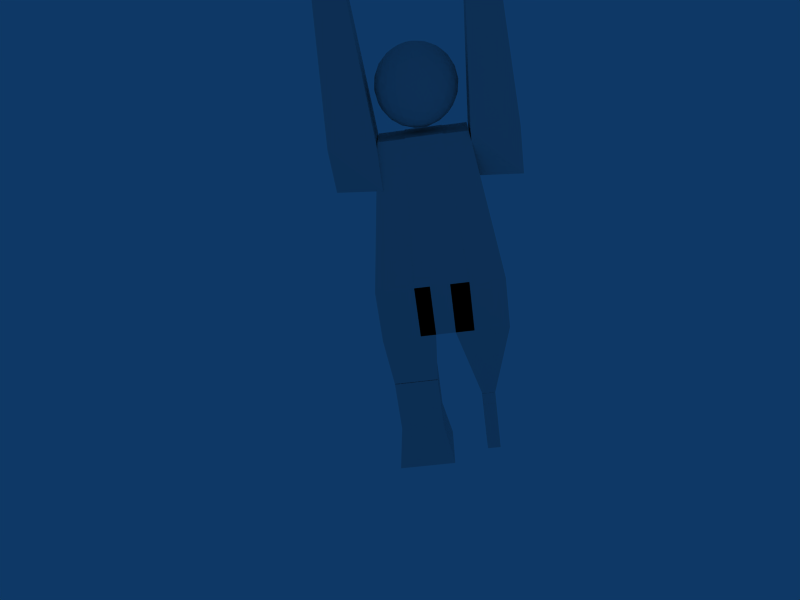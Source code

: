 # Source: Man.blend  (saved by Blender 2.45.0; exported with 4.5.12 LTS)
import bpy
from mathutils import Matrix  # noqa: F401  (used for matrix-valued properties, if any)

bpy.ops.wm.read_factory_settings(use_empty=True)
scene = bpy.context.scene
scene.name = 'Scene'

# ---- collections
col_collection_1 = bpy.data.collections.new('Collection 1'); scene.collection.children.link(col_collection_1)

# ---- materials (node trees are filled in below, after node groups)
mat_material = bpy.data.materials.new('Material')
mat_material.alpha_threshold = 0.0
mat_material.roughness = 0.5
mat_material.line_color = (0.0, 0.0, 0.0, 1.0)

# ---- material node trees

# ---- world
world_world = bpy.data.worlds.new('World'); scene.world = world_world
world_world.color = (0.05656, 0.2208, 0.4)
world_world.use_sun_shadow = False
world_world.sun_shadow_jitter_overblur = 0.0
world_world.cycles.sampling_method = 'MANUAL'
world_world.cycles.sample_map_resolution = 256

# ---- cameras
cam_camera = bpy.data.cameras.new('Camera')
cam_camera.passepartout_alpha = 0.2
cam_camera.clip_end = 100.0
cam_camera.lens = 35.0
cam_camera.ortho_scale = 7.314
cam_camera.show_passepartout = False
cam_camera.show_safe_areas = True
cam_camera.dof.focus_distance = 0.0
cam_camera.dof.aperture_fstop = 128.0

# ---- lights
light_spot = bpy.data.lights.new('Spot', 'POINT')
light_spot.transmission_factor = 0.0
light_spot.cutoff_distance = 30.0
light_spot.energy = 100.0
light_spot.shadow_buffer_clip_start = 1.001
light_spot.shadow_soft_size = 1.0
light_spot.shadow_maximum_resolution = 0.006
light_spot.use_absolute_resolution = True
light_spot.cycles.use_multiple_importance_sampling = False

# ---- meshes
me_cube = bpy.data.meshes.new('Cube')
me_cube.from_pydata([(0.2546, 0.2546, 0.7892), (0.2546, -0.2546, 0.7892), (-0.2546, -0.2546, 0.7892), (-0.2546, 0.2546, 0.7892), (0.2546, 0.2546, 1.298), (0.2546, -0.2546, 1.298), (-0.2546, -0.2546, 1.298), (-0.2546, 0.2546, 1.298), (-0.2546, 0.2546, 1.806), (-0.2546, -0.2546, 1.806), (0.2546, -0.2546, 1.806), (0.2546, 0.2546, 1.806), (-0.2546, 0.2546, 1.297), (-0.2546, -0.2546, 1.297), (0.2546, -0.2546, 1.297), (0.2546, 0.2546, 1.297), (1.0, 1.0, 5.009), (1.0, -1.0, 5.009), (-1.0, -1.0, 5.009), (-1.0, 1.0, 5.009), (1.0, 1.0, 7.009), (1.0, -1.0, 7.009), (-1.0, -1.0, 7.009), (-1.0, 1.0, 7.009), (-1.0, 1.0, 5.016), (-1.0, -1.0, 5.016), (1.0, -1.0, 5.016), (1.0, 1.0, 5.016), (-0.2546, 0.2546, 1.812), (-0.2546, -0.2546, 1.812), (0.2546, -0.2546, 1.812), (0.2546, 0.2546, 1.812), (-1.911, 0.8311, 3.014), (-1.911, -0.8311, 3.014), (-3.573, -0.8311, 3.014), (-3.573, 0.8311, 3.014), (-1.742, 1.0, 5.016), (-1.742, -1.0, 5.016), (-3.742, -1.0, 5.016), (-3.742, 1.0, 5.016), (-3.742, 1.0, 7.009), (-3.742, -1.0, 7.009), (-1.742, -1.0, 7.009), (-1.742, 1.0, 7.009), (-3.742, 1.0, 5.009), (-3.742, -1.0, 5.009), (-1.742, -1.0, 5.009), (-1.742, 1.0, 5.009), (-1.915, 0.8269, 0.8785), (-1.915, -0.8269, 0.8785), (-3.569, -0.8269, 0.8785), (-3.569, 0.8269, 0.8785), (-1.911, 0.8311, 2.995), (-1.911, -0.8311, 2.995), (-3.573, -0.8311, 2.995), (-3.573, 0.8311, 2.995), (-3.569, 0.8269, 0.8842), (-3.569, -0.8269, 0.8842), (-1.915, -0.8269, 0.8842), (-1.915, 0.8269, 0.8842), (-3.84, 1.097, -0.7696), (-3.84, -1.097, -0.7696), (-1.645, -1.097, -0.7696), (-1.645, 1.097, -0.7696), (-0.3113, 1.0, 7.041), (-0.3113, 1.0, 5.041), (-2.311, 1.0, 5.041), (-2.311, 1.0, 7.041), (-0.3113, -1.0, 7.041), (-0.3113, -1.0, 5.041), (-2.311, -1.0, 5.041), (-2.311, -1.0, 7.041), (-1.946, -0.6503, 12.39), (-0.6383, -0.6503, 12.39), (-1.946, 0.6576, 12.39), (-0.6383, 0.6576, 12.39), (-1.574, 0.6576, 12.37), (-1.574, -0.6503, 12.37), (-2.882, -0.6503, 12.37), (-2.882, 0.6576, 12.37), (-1.089, 0.6576, 12.37), (-1.089, -0.6503, 12.37), (0.2193, -0.6503, 12.37), (0.2193, 0.6576, 12.37), (-1.354, -1.27, 13.96), (-2.387, -0.4818, 14.71), (-0.9602, -0.4818, 15.17), (-0.0785, -0.4818, 13.96), (-0.9602, -0.4818, 12.74), (-2.387, -0.4818, 13.21), (-1.749, 0.7942, 15.17), (-0.3222, 0.7942, 14.71), (-0.3222, 0.7942, 13.21), (-1.749, 0.7942, 12.74), (-2.63, 0.7942, 13.96), (-1.354, 1.583, 13.96), (-1.961, -1.057, 14.4), (-1.123, -1.057, 14.67), (-1.729, -0.5938, 15.11), (-1.961, -1.057, 13.52), (-2.568, -0.5938, 13.96), (-0.6045, -1.057, 13.96), (-0.3727, -0.5938, 14.67), (-1.123, -1.057, 13.24), (-0.3727, -0.5938, 13.24), (-1.729, -0.5938, 12.8), (-2.711, 0.1562, 13.52), (-2.711, 0.1562, 14.4), (-2.193, 0.1562, 15.11), (-1.354, 0.1562, 15.38), (-0.5159, 0.1562, 15.11), (0.002295, 0.1562, 14.4), (0.002295, 0.1562, 13.52), (-0.5159, 0.1562, 12.8), (-1.354, 0.1562, 12.53), (-2.193, 0.1562, 12.8), (-2.336, 0.9062, 14.67), (-0.9794, 0.9062, 15.11), (-0.1409, 0.9062, 13.96), (-0.9794, 0.9062, 12.8), (-2.336, 0.9062, 13.24), (-2.104, 1.37, 13.96), (-1.586, 1.37, 14.67), (-0.7477, 1.37, 14.4), (-0.7477, 1.37, 13.52), (-1.586, 1.37, 13.24), (-1.67, -1.216, 14.19), (-2.206, -0.8062, 14.58), (-1.234, -1.216, 14.33), (-1.029, -0.8062, 14.96), (-1.344, -0.5652, 15.19), (-2.086, -0.5652, 14.95), (-1.67, -1.216, 13.73), (-2.206, -0.8062, 13.34), (-2.522, -0.5652, 13.57), (-2.522, -0.5652, 14.35), (-0.3014, -0.8061, 13.96), (-0.9646, -1.216, 13.96), (-0.1809, -0.5652, 14.33), (-0.6392, -0.5652, 14.96), (-1.029, -0.8062, 12.96), (-1.234, -1.216, 13.59), (-0.1809, -0.5652, 13.59), (-0.6392, -0.5652, 12.96), (-1.344, -0.5652, 12.73), (-2.086, -0.5652, 12.97), (-2.723, 0.4878, 13.73), (-2.596, -0.1754, 13.34), (-2.723, 0.4878, 14.19), (-2.596, -0.1754, 14.58), (-1.995, 0.4878, 15.19), (-2.327, -0.1754, 14.95), (-1.559, 0.4878, 15.33), (-1.149, -0.1754, 15.33), (-0.382, 0.4878, 14.95), (-0.7137, -0.1754, 15.19), (0.01398, -0.1754, 14.19), (-0.1127, 0.4878, 14.58), (0.01398, -0.1754, 13.73), (-0.1127, 0.4878, 13.34), (-0.7137, -0.1754, 12.73), (-0.382, 0.4878, 12.97), (-1.559, 0.4878, 12.58), (-1.149, -0.1754, 12.58), (-1.995, 0.4878, 12.73), (-2.327, -0.1754, 12.97), (-2.07, 0.8777, 14.96), (-2.528, 0.8777, 14.33), (-1.364, 0.8777, 15.19), (-0.623, 0.8777, 14.95), (-0.1871, 0.8777, 13.57), (-0.1871, 0.8777, 14.35), (-1.364, 0.8777, 12.73), (-0.623, 0.8777, 12.97), (-2.07, 0.8777, 12.96), (-2.528, 0.8777, 13.59), (-1.744, 1.528, 13.96), (-2.407, 1.119, 13.96), (-1.475, 1.528, 14.33), (-1.68, 1.119, 14.96), (-1.039, 1.528, 14.19), (-0.5025, 1.119, 14.58), (-1.039, 1.528, 13.73), (-0.5025, 1.119, 13.34), (-1.68, 1.119, 12.96), (-1.475, 1.528, 13.59), (-1.871, -0.8761, 14.8), (-1.552, -1.12, 14.56), (-1.43, -0.8761, 14.94), (-2.311, -0.876, 14.19), (-1.992, -1.12, 13.96), (-2.311, -0.876, 13.73), (-0.7165, -0.8761, 14.71), (-0.8383, -1.12, 14.33), (-0.444, -0.876, 14.33), (-0.444, -0.876, 13.58), (-0.8383, -1.12, 13.58), (-0.7165, -0.8761, 13.21), (-1.43, -0.8761, 12.98), (-1.552, -1.12, 13.35), (-1.871, -0.8761, 13.12), (-2.706, -0.2381, 14.19), (-2.706, -0.2381, 13.73), (-2.781, 0.1562, 13.96), (-1.552, -0.2381, 15.31), (-1.992, -0.2381, 15.17), (-1.795, 0.1562, 15.31), (-0.125, -0.2381, 14.56), (-0.3975, -0.2381, 14.94), (-0.2003, 0.1562, 14.8), (-0.3975, -0.2381, 12.98), (-0.125, -0.2381, 13.35), (-0.2003, 0.1562, 13.12), (-1.992, -0.2381, 12.74), (-1.552, -0.2381, 12.6), (-1.795, 0.1562, 12.6), (-2.584, 0.5505, 14.56), (-2.509, 0.1562, 14.8), (-2.311, 0.5505, 14.94), (-1.157, 0.5505, 15.31), (-0.9136, 0.1562, 15.31), (-0.7165, 0.5505, 15.17), (-0.003191, 0.5505, 14.19), (0.07211, 0.1562, 13.96), (-0.003191, 0.5505, 13.73), (-0.7165, 0.5505, 12.74), (-0.9136, 0.1562, 12.6), (-1.157, 0.5505, 12.6), (-2.311, 0.5505, 12.98), (-2.509, 0.1562, 13.12), (-2.584, 0.5505, 13.35), (-1.992, 1.188, 14.71), (-2.265, 1.188, 14.33), (-1.871, 1.432, 14.33), (-0.8383, 1.188, 14.8), (-1.279, 1.188, 14.94), (-1.157, 1.432, 14.56), (-0.3975, 1.188, 13.73), (-0.3975, 1.188, 14.19), (-0.7165, 1.432, 13.96), (-1.279, 1.188, 12.98), (-0.8383, 1.188, 13.12), (-1.157, 1.432, 13.35), (-2.265, 1.188, 13.58), (-1.992, 1.188, 13.21), (-1.871, 1.432, 13.58), (-2.915, 0.869, 10.7), (-2.915, -0.7902, 10.7), (-4.574, -0.2883, 10.7), (-4.574, 0.3671, 10.7), (-2.915, 0.869, 12.36), (-2.915, -0.7902, 12.36), (-4.574, -0.7902, 12.36), (-4.574, 0.869, 12.36), (-4.258, 0.5531, 17.47), (-4.258, -0.4743, 17.47), (-3.231, -0.4743, 17.47), (-3.231, 0.5531, 17.47), (1.615, 0.5531, 17.47), (1.615, -0.4743, 17.47), (0.588, -0.4743, 17.47), (0.588, 0.5531, 17.47), (0.2721, 0.869, 12.36), (0.2721, -0.7902, 12.36), (1.931, -0.7902, 12.36), (1.931, 0.869, 12.36), (0.2721, 0.3671, 10.7), (0.2721, -0.2883, 10.7), (1.931, -0.7902, 10.7), (1.931, 0.869, 10.7), (1.964, 0.6576, 12.37), (1.964, -0.6503, 12.37), (-0.2546, 0.2546, -0.833), (-0.2546, -0.2546, -0.833), (0.2546, -0.2546, -0.833), (0.2546, 0.2546, -0.833)], [(270, 271)], [(4, 7, 6, 5), (0, 4, 5, 1), (1, 5, 6, 2), (2, 6, 7, 3), (4, 0, 3, 7), (13, 14, 15, 12), (9, 8, 11, 10), (10, 11, 15, 14), (9, 10, 14, 13), (8, 9, 13, 12), (12, 15, 11, 8), (29, 28, 31, 30), (25, 26, 27, 24), (26, 30, 31, 27), (25, 29, 30, 26), (24, 28, 29, 25), (28, 24, 27, 31), (16, 17, 18, 19), (16, 20, 21, 17), (17, 21, 22, 18), (18, 22, 23, 19), (20, 16, 19, 23), (61, 60, 63, 62), (57, 58, 59, 56), (58, 62, 63, 59), (57, 61, 62, 58), (56, 60, 61, 57), (60, 56, 59, 63), (48, 49, 50, 51), (52, 55, 54, 53), (48, 52, 53, 49), (49, 53, 54, 50), (50, 54, 55, 51), (52, 48, 51, 55), (32, 33, 34, 35), (36, 39, 38, 37), (32, 36, 37, 33), (33, 37, 38, 34), (34, 38, 39, 35), (36, 32, 35, 39), (45, 46, 47, 44), (42, 43, 47, 46), (41, 45, 46, 42), (40, 44, 45, 41), (44, 40, 43, 47), (66, 67, 64, 65), (68, 71, 70, 69), (64, 68, 69, 65), (65, 69, 70, 66), (66, 70, 71, 67), (67, 71, 72, 74), (68, 64, 75, 73), (71, 68, 73, 72), (64, 67, 74, 75), (42, 77, 78, 41), (43, 42, 77, 76), (40, 79, 76, 43), (41, 78, 79, 40), (21, 20, 83, 82), (22, 21, 82, 81), (23, 22, 81, 80), (20, 23, 80, 83), (83, 80, 81, 82), (78, 77, 76, 79), (74, 72, 73, 75), (186, 131, 98), (131, 186, 127), (96, 127, 186), (127, 85, 131), (186, 187, 96), (187, 186, 188), (98, 188, 186), (188, 97, 187), (129, 130, 86), (130, 129, 188), (97, 188, 129), (188, 98, 130), (128, 187, 97), (187, 128, 126), (84, 126, 128), (126, 96, 187), (189, 100, 135), (135, 127, 189), (96, 189, 127), (127, 135, 85), (189, 96, 190), (190, 191, 189), (100, 189, 191), (191, 190, 99), (133, 89, 134), (134, 191, 133), (99, 133, 191), (191, 134, 100), (132, 99, 190), (190, 126, 132), (84, 132, 126), (126, 190, 96), (192, 139, 102), (139, 192, 129), (97, 129, 192), (129, 86, 139), (192, 193, 97), (193, 192, 194), (102, 194, 192), (194, 101, 193), (136, 138, 87), (138, 136, 194), (101, 194, 136), (194, 102, 138), (137, 193, 101), (193, 137, 128), (84, 128, 137), (128, 97, 193), (195, 142, 104), (142, 195, 136), (101, 136, 195), (136, 87, 142), (195, 196, 101), (196, 195, 197), (104, 197, 195), (197, 103, 196), (140, 143, 88), (143, 140, 197), (103, 197, 140), (197, 104, 143), (141, 196, 103), (196, 141, 137), (84, 137, 141), (137, 101, 196), (198, 144, 105), (144, 198, 140), (103, 140, 198), (140, 88, 144), (198, 199, 103), (199, 198, 200), (105, 200, 198), (200, 99, 199), (133, 145, 89), (145, 133, 200), (99, 200, 133), (200, 105, 145), (132, 199, 99), (199, 132, 141), (84, 141, 132), (141, 103, 199), (201, 107, 149), (149, 135, 201), (100, 201, 135), (135, 149, 85), (201, 100, 202), (202, 203, 201), (107, 201, 203), (203, 202, 106), (146, 94, 148), (148, 203, 146), (106, 146, 203), (203, 148, 107), (147, 106, 202), (202, 134, 147), (89, 147, 134), (134, 202, 100), (204, 109, 153), (153, 130, 204), (98, 204, 130), (130, 153, 86), (204, 98, 205), (205, 206, 204), (109, 204, 206), (206, 205, 108), (150, 90, 152), (152, 206, 150), (108, 150, 206), (206, 152, 109), (151, 108, 205), (205, 131, 151), (85, 151, 131), (131, 205, 98), (207, 111, 156), (156, 138, 207), (102, 207, 138), (138, 156, 87), (207, 102, 208), (208, 209, 207), (111, 207, 209), (209, 208, 110), (154, 91, 157), (157, 209, 154), (110, 154, 209), (209, 157, 111), (155, 110, 208), (208, 139, 155), (86, 155, 139), (139, 208, 102), (210, 113, 160), (160, 143, 210), (104, 210, 143), (143, 160, 88), (210, 104, 211), (211, 212, 210), (113, 210, 212), (212, 211, 112), (159, 92, 161), (161, 212, 159), (112, 159, 212), (212, 161, 113), (158, 112, 211), (211, 142, 158), (87, 158, 142), (142, 211, 104), (213, 115, 165), (165, 145, 213), (105, 213, 145), (145, 165, 89), (213, 105, 214), (214, 215, 213), (115, 213, 215), (215, 214, 114), (162, 93, 164), (164, 215, 162), (114, 162, 215), (215, 164, 115), (163, 114, 214), (214, 144, 163), (88, 163, 144), (144, 214, 105), (216, 167, 116), (167, 216, 148), (107, 148, 216), (148, 94, 167), (216, 217, 107), (217, 216, 218), (116, 218, 216), (218, 108, 217), (150, 166, 90), (166, 150, 218), (108, 218, 150), (218, 116, 166), (151, 217, 108), (217, 151, 149), (85, 149, 151), (149, 107, 217), (219, 168, 117), (168, 219, 152), (109, 152, 219), (152, 90, 168), (219, 220, 109), (220, 219, 221), (117, 221, 219), (221, 110, 220), (154, 169, 91), (169, 154, 221), (110, 221, 154), (221, 117, 169), (155, 220, 110), (220, 155, 153), (86, 153, 155), (153, 109, 220), (222, 171, 118), (171, 222, 157), (111, 157, 222), (157, 91, 171), (222, 223, 111), (223, 222, 224), (118, 224, 222), (224, 112, 223), (159, 170, 92), (170, 159, 224), (112, 224, 159), (224, 118, 170), (158, 223, 112), (223, 158, 156), (87, 156, 158), (156, 111, 223), (225, 173, 119), (173, 225, 161), (113, 161, 225), (161, 92, 173), (225, 226, 113), (226, 225, 227), (119, 227, 225), (227, 114, 226), (162, 172, 93), (172, 162, 227), (114, 227, 162), (227, 119, 172), (163, 226, 114), (226, 163, 160), (88, 160, 163), (160, 113, 226), (228, 174, 120), (174, 228, 164), (115, 164, 228), (164, 93, 174), (228, 229, 115), (229, 228, 230), (120, 230, 228), (230, 106, 229), (146, 175, 94), (175, 146, 230), (106, 230, 146), (230, 120, 175), (147, 229, 106), (229, 147, 165), (89, 165, 147), (165, 115, 229), (231, 122, 179), (179, 166, 231), (116, 231, 166), (166, 179, 90), (231, 116, 232), (232, 233, 231), (122, 231, 233), (233, 232, 121), (176, 95, 178), (178, 233, 176), (121, 176, 233), (233, 178, 122), (177, 121, 232), (232, 167, 177), (94, 177, 167), (167, 232, 116), (234, 123, 181), (181, 169, 234), (117, 234, 169), (169, 181, 91), (234, 117, 235), (235, 236, 234), (123, 234, 236), (236, 235, 122), (178, 95, 180), (180, 236, 178), (122, 178, 236), (236, 180, 123), (179, 122, 235), (235, 168, 179), (90, 179, 168), (168, 235, 117), (237, 124, 183), (183, 170, 237), (118, 237, 170), (170, 183, 92), (237, 118, 238), (238, 239, 237), (124, 237, 239), (239, 238, 123), (180, 95, 182), (182, 239, 180), (123, 180, 239), (239, 182, 124), (181, 123, 238), (238, 171, 181), (91, 181, 171), (171, 238, 118), (240, 125, 184), (184, 172, 240), (119, 240, 172), (172, 184, 93), (240, 119, 241), (241, 242, 240), (125, 240, 242), (242, 241, 124), (182, 95, 185), (185, 242, 182), (124, 182, 242), (242, 185, 125), (183, 124, 241), (241, 173, 183), (92, 183, 173), (173, 241, 119), (243, 121, 177), (177, 175, 243), (120, 243, 175), (175, 177, 94), (243, 120, 244), (244, 245, 243), (121, 243, 245), (245, 244, 125), (185, 95, 176), (176, 245, 185), (125, 185, 245), (245, 176, 121), (184, 125, 244), (244, 174, 184), (93, 184, 174), (174, 244, 120), (248, 249, 246, 247), (246, 250, 251, 247), (247, 251, 252, 248), (248, 252, 253, 249), (249, 253, 250, 246), (250, 253, 254, 257), (253, 252, 255, 254), (252, 251, 256, 255), (251, 250, 257, 256), (257, 254, 255, 256), (258, 261, 260, 259), (264, 265, 258, 259), (263, 264, 259, 260), (262, 263, 260, 261), (265, 262, 261, 258), (266, 262, 265, 269), (267, 263, 262, 266), (268, 264, 263, 267), (269, 265, 264, 268), (267, 266, 269, 268), (2, 3, 272, 273), (1, 2, 273, 274), (3, 0, 275, 272), (0, 1, 274, 275), (275, 274, 273, 272)])
_uv = me_cube.uv_layers.new(name='UVTex')
_uv.uv.foreach_set('vector', [0.7064, 0.6709, 0.7063, 0.6951, 0.6826, 0.695, 0.6827, 0.6709, 0.9231, 0.07547, 0.9232, 0.05131, 0.9468, 0.05139, 0.9468, 0.07555, 0.9919, 0.8243, 0.992, 0.8484, 0.9683, 0.8485, 0.9682, 0.8243, 0.9683, 0.6703, 0.9684, 0.6461, 0.9921, 0.6462, 0.992, 0.6703, 0.9708, 0.05138, 0.9707, 0.07554, 0.9471, 0.07547, 0.9471, 0.05131, 0.6589, 0.3457, 0.659, 0.3215, 0.6826, 0.3216, 0.6826, 0.3458, 0.7064, 0.6709, 0.7301, 0.6709, 0.7302, 0.695, 0.7065, 0.6951, 0.9012, 0.09527, 0.9012, 0.1194, 0.8775, 0.1194, 0.8776, 0.0952, 0.729, 0.761, 0.7289, 0.7851, 0.7052, 0.785, 0.7053, 0.7609, 0.7302, 0.3216, 0.7301, 0.3458, 0.7064, 0.3457, 0.7065, 0.3215, 0.6681, 0.7851, 0.668, 0.761, 0.6917, 0.7609, 0.6917, 0.785, 0.6589, 0.695, 0.6826, 0.6951, 0.6826, 0.6709, 0.659, 0.6709, 0.9226, 0.0, 0.8296, 0.0002911, 0.8298, 0.0952, 0.9229, 0.0949, 0.09526, 0.6731, 0.1295, 0.826, 0.1532, 0.8261, 0.1883, 0.6734, 0.7366, 0.0, 0.7711, 0.1524, 0.7948, 0.1525, 0.8296, 0.0002818, 0.002249, 0.6731, 0.03646, 0.8257, 0.06014, 0.8258, 0.09526, 0.6734, 0.7711, 0.1691, 0.7366, 0.3215, 0.8296, 0.3213, 0.7948, 0.169, 0.09555, 0.9213, 0.09526, 0.8264, 0.1883, 0.8261, 0.1886, 0.921, 0.379, 0.3497, 0.3793, 0.2548, 0.4723, 0.2551, 0.472, 0.35, 0.2836, 0.0, 0.2848, 0.09489, 0.1918, 0.09605, 0.1906, 0.001155, 0.6586, 0.0, 0.6589, 0.09488, 0.5659, 0.09517, 0.5656, 0.0002918, 0.379, 0.2557, 0.3779, 0.3506, 0.2849, 0.3494, 0.286, 0.2545, 0.6677, 0.8031, 0.668, 0.699, 0.5659, 0.6986, 0.5656, 0.8028, 0.9229, 0.1692, 0.9231, 0.2477, 1.0, 0.2475, 0.9998, 0.169, 0.9678, 0.7599, 0.8911, 0.7473, 0.8914, 0.8515, 0.968, 0.8384, 0.5654, 0.7115, 0.4885, 0.6988, 0.4888, 0.8029, 0.5656, 0.79, 0.9679, 0.6558, 0.8911, 0.6432, 0.8914, 0.7473, 0.9681, 0.7342, 0.6587, 0.9072, 0.7356, 0.8945, 0.7358, 0.816, 0.6591, 0.8031, 0.0955, 1.0, 0.09526, 0.9215, 0.1722, 0.9213, 0.1724, 0.9998, 0.488, 0.9039, 0.5653, 0.9042, 0.5651, 0.983, 0.4878, 0.9828, 0.8911, 0.9519, 0.8912, 0.8515, 0.9685, 0.8517, 0.968, 0.9521, 0.9683, 0.3215, 0.9688, 0.422, 0.8915, 0.4222, 0.8913, 0.3218, 0.8913, 0.5423, 0.8915, 0.4418, 0.9688, 0.4421, 0.9683, 0.5425, 0.9688, 0.5427, 0.9683, 0.6432, 0.8913, 0.6429, 0.8915, 0.5425, 0.395, 0.983, 0.3948, 0.9041, 0.4721, 0.9039, 0.4723, 0.9828, 0.9229, 0.1528, 0.9226, 0.2477, 0.8296, 0.2474, 0.8298, 0.1525, 0.6506, 0.8985, 0.6587, 0.9933, 0.5657, 0.9936, 0.5733, 0.8987, 0.2937, 0.9914, 0.286, 0.8965, 0.379, 0.8968, 0.371, 0.9917, 0.2776, 0.9033, 0.2857, 0.998, 0.1927, 0.9983, 0.2003, 0.9035, 0.4723, 0.9039, 0.48, 0.809, 0.5573, 0.8087, 0.5653, 0.9036, 0.09497, 0.921, 0.001963, 0.9207, 0.002249, 0.8258, 0.09526, 0.8261, 0.5656, 0.09488, 0.4726, 0.09517, 0.4723, 0.0002918, 0.5653, 0.0, 0.09526, 0.09487, 0.09298, 0.0, 0.0, 0.002338, 0.002283, 0.09721, 0.1908, 0.6043, 0.1905, 0.6992, 0.2835, 0.6995, 0.2838, 0.6046, 0.1882, 0.3516, 0.1905, 0.2567, 0.09754, 0.2543, 0.09526, 0.3492, 0.3787, 0.3506, 0.379, 0.4455, 0.286, 0.4458, 0.2857, 0.3509, 0.4726, 0.6035, 0.5656, 0.6039, 0.5653, 0.6988, 0.4723, 0.6985, 0.3793, 0.604, 0.4723, 0.6043, 0.472, 0.6992, 0.379, 0.6989, 0.4723, 0.9036, 0.3793, 0.9039, 0.379, 0.809, 0.472, 0.8087, 0.5656, 0.3496, 0.6586, 0.3493, 0.6589, 0.4442, 0.5659, 0.4445, 0.5659, 0.4445, 0.6589, 0.4442, 0.6434, 0.6984, 0.5826, 0.6986, 0.4723, 0.6043, 0.3793, 0.604, 0.396, 0.35, 0.4568, 0.3502, 0.5656, 0.6039, 0.4726, 0.6035, 0.4887, 0.3496, 0.5496, 0.3498, 0.286, 0.4458, 0.379, 0.4455, 0.363, 0.6995, 0.3021, 0.6997, 0.002283, 0.09721, 0.0003922, 0.3516, 0.0612, 0.35, 0.09526, 0.09487, 0.4726, 0.09517, 0.5656, 0.09488, 0.5501, 0.3494, 0.4893, 0.3496, 0.1905, 0.2567, 0.1565, 0.00153, 0.09566, 0.0, 0.09754, 0.2543, 0.2838, 0.6046, 0.2683, 0.3508, 0.2075, 0.3506, 0.1908, 0.6043, 0.4723, 0.2551, 0.3793, 0.2548, 0.396, 0.0, 0.4568, 0.0001902, 0.1918, 0.09605, 0.2848, 0.09489, 0.2513, 0.3498, 0.1905, 0.3506, 0.5659, 0.09517, 0.6589, 0.09488, 0.6434, 0.3491, 0.5826, 0.3493, 0.379, 0.2557, 0.286, 0.2545, 0.2848, 0.0, 0.3456, 0.0007554, 0.8906, 0.2479, 0.8904, 0.31, 0.8296, 0.3098, 0.8297, 0.2477, 0.8906, 0.2479, 0.8908, 0.31, 0.9516, 0.3098, 0.9514, 0.2477, 0.6682, 0.7609, 0.668, 0.6988, 0.7288, 0.6986, 0.729, 0.7607, 0.379, 0.7296, 0.3934, 0.7193, 0.3922, 0.7363, 0.3782, 0.8118, 0.3713, 0.8219, 0.361, 0.806, 0.3529, 0.8175, 0.361, 0.806, 0.3713, 0.8219, 0.2825, 0.8193, 0.2675, 0.8129, 0.2714, 0.8017, 0.3713, 0.8219, 0.3607, 0.8369, 0.3529, 0.8175, 0.3607, 0.8369, 0.3713, 0.8219, 0.3781, 0.8427, 0.3922, 0.7363, 0.3791, 0.7505, 0.379, 0.7296, 0.3781, 0.8427, 0.3657, 0.8573, 0.3607, 0.8369, 0.3824, 0.7695, 0.3935, 0.7545, 0.3975, 0.7727, 0.3935, 0.7545, 0.3824, 0.7695, 0.3791, 0.7505, 0.3657, 0.8573, 0.3781, 0.8427, 0.379, 0.8618, 0.3791, 0.7505, 0.3922, 0.7363, 0.3935, 0.7545, 0.3498, 0.8519, 0.3607, 0.8369, 0.3657, 0.8573, 0.3607, 0.8369, 0.3498, 0.8519, 0.3432, 0.8313, 0.3326, 0.8463, 0.3432, 0.8313, 0.3498, 0.8519, 0.3432, 0.8313, 0.3529, 0.8175, 0.3607, 0.8369, 0.2857, 0.8376, 0.2726, 0.8484, 0.2713, 0.8299, 0.2713, 0.8299, 0.2825, 0.8193, 0.2857, 0.8376, 0.3529, 0.8175, 0.343, 0.801, 0.361, 0.806, 0.2825, 0.8193, 0.2713, 0.8299, 0.2675, 0.8129, 0.343, 0.801, 0.3529, 0.8175, 0.3324, 0.8161, 0.3324, 0.8161, 0.3215, 0.8011, 0.343, 0.801, 0.2726, 0.8484, 0.2857, 0.8376, 0.2856, 0.8596, 0.3215, 0.8011, 0.3324, 0.8161, 0.3119, 0.8176, 0.2823, 0.878, 0.2672, 0.8841, 0.2712, 0.8669, 0.2712, 0.8669, 0.2856, 0.8596, 0.2823, 0.878, 0.3119, 0.8176, 0.3035, 0.8062, 0.3215, 0.8011, 0.2856, 0.8596, 0.2712, 0.8669, 0.2726, 0.8484, 0.3218, 0.8314, 0.3119, 0.8176, 0.3324, 0.8161, 0.3324, 0.8161, 0.3432, 0.8313, 0.3218, 0.8314, 0.3326, 0.8463, 0.3218, 0.8314, 0.3432, 0.8313, 0.3432, 0.8313, 0.3324, 0.8161, 0.3529, 0.8175, 0.3674, 0.8766, 0.379, 0.8804, 0.3656, 0.8931, 0.3936, 0.788, 0.3792, 0.7844, 0.3824, 0.7695, 0.3657, 0.8573, 0.379, 0.8618, 0.3674, 0.8766, 0.3824, 0.7695, 0.3975, 0.7727, 0.3936, 0.788, 0.3674, 0.8766, 0.35, 0.8708, 0.3657, 0.8573, 0.35, 0.8708, 0.3674, 0.8766, 0.35, 0.8896, 0.3656, 0.8931, 0.35, 0.8896, 0.3674, 0.8766, 0.35, 0.8896, 0.3326, 0.882, 0.35, 0.8708, 0.1929, 0.7464, 0.2042, 0.7287, 0.208, 0.7462, 0.2042, 0.7287, 0.1929, 0.7464, 0.1897, 0.7288, 0.3326, 0.882, 0.35, 0.8896, 0.3325, 0.8965, 0.1897, 0.7288, 0.2029, 0.7127, 0.2042, 0.7287, 0.3326, 0.8648, 0.35, 0.8708, 0.3326, 0.882, 0.35, 0.8708, 0.3326, 0.8648, 0.3498, 0.8519, 0.3326, 0.8463, 0.3498, 0.8519, 0.3326, 0.8648, 0.3498, 0.8519, 0.3657, 0.8573, 0.35, 0.8708, 0.1896, 0.7643, 0.2041, 0.7639, 0.2027, 0.7803, 0.2041, 0.7639, 0.1896, 0.7643, 0.1929, 0.7464, 0.3326, 0.882, 0.3325, 0.8965, 0.3151, 0.8897, 0.1929, 0.7464, 0.208, 0.7462, 0.2041, 0.7639, 0.3151, 0.8897, 0.3151, 0.8709, 0.3326, 0.882, 0.3151, 0.8709, 0.3151, 0.8897, 0.2976, 0.8768, 0.2993, 0.8933, 0.2976, 0.8768, 0.3151, 0.8897, 0.2976, 0.8768, 0.2993, 0.8575, 0.3151, 0.8709, 0.3149, 0.7948, 0.2976, 0.782, 0.3128, 0.7792, 0.2976, 0.782, 0.3149, 0.7948, 0.3002, 0.797, 0.2993, 0.8575, 0.2976, 0.8768, 0.2859, 0.8621, 0.2976, 0.8768, 0.2993, 0.8933, 0.2858, 0.8807, 0.3153, 0.8521, 0.3151, 0.8709, 0.2993, 0.8575, 0.3151, 0.8709, 0.3153, 0.8521, 0.3326, 0.8648, 0.3326, 0.8463, 0.3326, 0.8648, 0.3153, 0.8521, 0.3326, 0.8648, 0.3326, 0.882, 0.3151, 0.8709, 0.3332, 0.7995, 0.3303, 0.7845, 0.3481, 0.7872, 0.3303, 0.7845, 0.3332, 0.7995, 0.3149, 0.7948, 0.2993, 0.8575, 0.2859, 0.8621, 0.2867, 0.843, 0.3149, 0.7948, 0.3128, 0.7792, 0.3303, 0.7845, 0.2867, 0.843, 0.3043, 0.8371, 0.2993, 0.8575, 0.3043, 0.8371, 0.2867, 0.843, 0.2933, 0.8221, 0.3481, 0.7872, 0.3537, 0.801, 0.3332, 0.7995, 0.2933, 0.8221, 0.3119, 0.8176, 0.3043, 0.8371, 0.2823, 0.878, 0.2711, 0.8957, 0.2672, 0.8841, 0.2862, 0.8121, 0.3035, 0.8062, 0.2933, 0.8221, 0.3119, 0.8176, 0.2933, 0.8221, 0.3035, 0.8062, 0.3537, 0.801, 0.3481, 0.7872, 0.3647, 0.7871, 0.3218, 0.8314, 0.3043, 0.8371, 0.3119, 0.8176, 0.3043, 0.8371, 0.3218, 0.8314, 0.3153, 0.8521, 0.3326, 0.8463, 0.3153, 0.8521, 0.3218, 0.8314, 0.3153, 0.8521, 0.2993, 0.8575, 0.3043, 0.8371, 0.256, 0.8372, 0.2377, 0.8273, 0.2532, 0.8189, 0.2532, 0.8189, 0.2713, 0.8299, 0.256, 0.8372, 0.2726, 0.8484, 0.256, 0.8372, 0.2713, 0.8299, 0.2713, 0.8299, 0.2532, 0.8189, 0.2675, 0.8129, 0.256, 0.8372, 0.2726, 0.8484, 0.256, 0.8592, 0.256, 0.8592, 0.2377, 0.8481, 0.256, 0.8372, 0.2377, 0.8273, 0.256, 0.8372, 0.2377, 0.8481, 0.2377, 0.8481, 0.256, 0.8592, 0.2376, 0.8691, 0.2222, 0.859, 0.208, 0.8481, 0.2223, 0.8372, 0.2223, 0.8372, 0.2377, 0.8481, 0.2222, 0.859, 0.2376, 0.8691, 0.2222, 0.859, 0.2377, 0.8481, 0.2377, 0.8481, 0.2223, 0.8372, 0.2377, 0.8273, 0.253, 0.8777, 0.2376, 0.8691, 0.256, 0.8592, 0.256, 0.8592, 0.2712, 0.8669, 0.253, 0.8777, 0.2672, 0.8841, 0.253, 0.8777, 0.2712, 0.8669, 0.2712, 0.8669, 0.256, 0.8592, 0.2726, 0.8484, 0.4087, 0.7446, 0.4271, 0.7539, 0.4117, 0.7637, 0.4117, 0.7637, 0.3935, 0.7545, 0.4087, 0.7446, 0.3922, 0.7363, 0.4087, 0.7446, 0.3935, 0.7545, 0.3935, 0.7545, 0.4117, 0.7637, 0.3975, 0.7727, 0.4087, 0.7446, 0.3922, 0.7363, 0.4087, 0.7237, 0.4087, 0.7237, 0.427, 0.733, 0.4087, 0.7446, 0.4271, 0.7539, 0.4087, 0.7446, 0.427, 0.733, 0.427, 0.733, 0.4087, 0.7237, 0.427, 0.7142, 0.4424, 0.7235, 0.4567, 0.7351, 0.4425, 0.7442, 0.4425, 0.7442, 0.427, 0.733, 0.4424, 0.7235, 0.427, 0.7142, 0.4424, 0.7235, 0.427, 0.733, 0.427, 0.733, 0.4425, 0.7442, 0.4271, 0.7539, 0.4115, 0.7079, 0.427, 0.7142, 0.4087, 0.7237, 0.4087, 0.7237, 0.3934, 0.7193, 0.4115, 0.7079, 0.3973, 0.7051, 0.4115, 0.7079, 0.3934, 0.7193, 0.3934, 0.7193, 0.4087, 0.7237, 0.3922, 0.7363, 0.2194, 0.7175, 0.2377, 0.7253, 0.2223, 0.7353, 0.2223, 0.7353, 0.2042, 0.7287, 0.2194, 0.7175, 0.2029, 0.7127, 0.2194, 0.7175, 0.2042, 0.7287, 0.2042, 0.7287, 0.2223, 0.7353, 0.208, 0.7462, 0.2194, 0.7175, 0.2029, 0.7127, 0.2195, 0.7, 0.2195, 0.7, 0.2378, 0.7066, 0.2194, 0.7175, 0.2377, 0.7253, 0.2194, 0.7175, 0.2378, 0.7066, 0.4272, 0.8087, 0.4089, 0.7994, 0.4272, 0.7937, 0.2532, 0.6997, 0.2675, 0.7111, 0.2532, 0.717, 0.2532, 0.717, 0.2378, 0.7066, 0.2532, 0.6997, 0.4272, 0.7937, 0.4426, 0.8, 0.4272, 0.8087, 0.2378, 0.7066, 0.2532, 0.717, 0.2377, 0.7253, 0.4118, 0.7844, 0.4272, 0.7937, 0.4089, 0.7994, 0.4089, 0.7994, 0.3936, 0.788, 0.4118, 0.7844, 0.3975, 0.7727, 0.4118, 0.7844, 0.3936, 0.788, 0.3936, 0.788, 0.4089, 0.7994, 0.3923, 0.8006, 0.2875, 0.7657, 0.2944, 0.7474, 0.3024, 0.7638, 0.3024, 0.7638, 0.2976, 0.782, 0.2875, 0.7657, 0.2027, 0.7803, 0.2192, 0.7932, 0.204, 0.7943, 0.2976, 0.782, 0.3024, 0.7638, 0.3128, 0.7792, 0.2192, 0.7932, 0.2027, 0.7803, 0.2192, 0.7751, 0.2192, 0.7751, 0.2376, 0.7862, 0.2192, 0.7932, 0.2375, 0.8015, 0.2192, 0.7932, 0.2376, 0.7862, 0.2376, 0.7862, 0.2192, 0.7751, 0.2376, 0.7671, 0.253, 0.7757, 0.2672, 0.7822, 0.253, 0.7936, 0.253, 0.7936, 0.2376, 0.7862, 0.253, 0.7757, 0.2376, 0.7671, 0.253, 0.7757, 0.2376, 0.7862, 0.2376, 0.7862, 0.253, 0.7936, 0.2375, 0.8015, 0.2222, 0.757, 0.2376, 0.7671, 0.2192, 0.7751, 0.2192, 0.7751, 0.2041, 0.7639, 0.2222, 0.757, 0.208, 0.7462, 0.2222, 0.757, 0.2041, 0.7639, 0.2041, 0.7639, 0.2192, 0.7751, 0.2027, 0.7803, 0.3615, 0.7713, 0.3722, 0.7533, 0.3772, 0.7695, 0.3772, 0.7695, 0.3647, 0.7871, 0.3615, 0.7713, 0.3481, 0.7872, 0.3615, 0.7713, 0.3647, 0.7871, 0.3647, 0.7871, 0.3772, 0.7695, 0.379, 0.7842, 0.3615, 0.7713, 0.3481, 0.7872, 0.3411, 0.7697, 0.3411, 0.7697, 0.3537, 0.7519, 0.3615, 0.7713, 0.3722, 0.7533, 0.3615, 0.7713, 0.3537, 0.7519, 0.3537, 0.7519, 0.3411, 0.7697, 0.3333, 0.7504, 0.3439, 0.7354, 0.3537, 0.7216, 0.3641, 0.7369, 0.3641, 0.7369, 0.3537, 0.7519, 0.3439, 0.7354, 0.3333, 0.7504, 0.3439, 0.7354, 0.3537, 0.7519, 0.3537, 0.7519, 0.3641, 0.7369, 0.3722, 0.7533, 0.3226, 0.7654, 0.3333, 0.7504, 0.3411, 0.7697, 0.3411, 0.7697, 0.3303, 0.7845, 0.3226, 0.7654, 0.3128, 0.7792, 0.3226, 0.7654, 0.3303, 0.7845, 0.3303, 0.7845, 0.3411, 0.7697, 0.3481, 0.7872, 0.2194, 0.8194, 0.2042, 0.8306, 0.2029, 0.8145, 0.2042, 0.8306, 0.2194, 0.8194, 0.2223, 0.8372, 0.2377, 0.8273, 0.2223, 0.8372, 0.2194, 0.8194, 0.2223, 0.8372, 0.208, 0.8481, 0.2042, 0.8306, 0.2194, 0.8194, 0.2378, 0.8085, 0.2377, 0.8273, 0.2378, 0.8085, 0.2194, 0.8194, 0.2195, 0.8018, 0.2029, 0.8145, 0.2195, 0.8018, 0.2194, 0.8194, 0.4453, 0.7085, 0.427, 0.7142, 0.4269, 0.6992, 0.4424, 0.7235, 0.4605, 0.7199, 0.4567, 0.7351, 0.4605, 0.7199, 0.4424, 0.7235, 0.4453, 0.7085, 0.427, 0.7142, 0.4453, 0.7085, 0.4424, 0.7235, 0.4453, 0.7085, 0.4618, 0.7073, 0.4605, 0.7199, 0.4115, 0.7079, 0.4269, 0.6992, 0.427, 0.7142, 0.2378, 0.8085, 0.2532, 0.8015, 0.2532, 0.8189, 0.2675, 0.8129, 0.2532, 0.8189, 0.2532, 0.8015, 0.2532, 0.8189, 0.2377, 0.8273, 0.2378, 0.8085, 0.4454, 0.7632, 0.4606, 0.7534, 0.462, 0.7716, 0.4606, 0.7534, 0.4454, 0.7632, 0.4425, 0.7442, 0.4271, 0.7539, 0.4425, 0.7442, 0.4454, 0.7632, 0.4425, 0.7442, 0.4567, 0.7351, 0.4606, 0.7534, 0.4454, 0.7632, 0.4271, 0.7749, 0.4271, 0.7539, 0.4271, 0.7749, 0.4454, 0.7632, 0.4455, 0.7842, 0.462, 0.7716, 0.4455, 0.7842, 0.4454, 0.7632, 0.4455, 0.7842, 0.4272, 0.7937, 0.4271, 0.7749, 0.4426, 0.8, 0.4607, 0.7886, 0.4569, 0.8028, 0.4607, 0.7886, 0.4426, 0.8, 0.4455, 0.7842, 0.4272, 0.7937, 0.4455, 0.7842, 0.4426, 0.8, 0.4455, 0.7842, 0.462, 0.7716, 0.4607, 0.7886, 0.4118, 0.7844, 0.4271, 0.7749, 0.4272, 0.7937, 0.4271, 0.7749, 0.4118, 0.7844, 0.4117, 0.7637, 0.3975, 0.7727, 0.4117, 0.7637, 0.4118, 0.7844, 0.4117, 0.7637, 0.4271, 0.7539, 0.4271, 0.7749, 0.256, 0.7353, 0.2713, 0.728, 0.2726, 0.7465, 0.2713, 0.728, 0.256, 0.7353, 0.2532, 0.717, 0.2377, 0.7253, 0.2532, 0.717, 0.256, 0.7353, 0.2532, 0.717, 0.2675, 0.7111, 0.2713, 0.728, 0.256, 0.7353, 0.2377, 0.7461, 0.2377, 0.7253, 0.2377, 0.7461, 0.256, 0.7353, 0.256, 0.7573, 0.2726, 0.7465, 0.256, 0.7573, 0.256, 0.7353, 0.256, 0.7573, 0.2376, 0.7671, 0.2377, 0.7461, 0.253, 0.7757, 0.2712, 0.765, 0.2672, 0.7822, 0.2712, 0.765, 0.253, 0.7757, 0.256, 0.7573, 0.2376, 0.7671, 0.256, 0.7573, 0.253, 0.7757, 0.256, 0.7573, 0.2726, 0.7465, 0.2712, 0.765, 0.2222, 0.757, 0.2377, 0.7461, 0.2376, 0.7671, 0.2377, 0.7461, 0.2222, 0.757, 0.2223, 0.7353, 0.208, 0.7462, 0.2223, 0.7353, 0.2222, 0.757, 0.2223, 0.7353, 0.2377, 0.7253, 0.2377, 0.7461, 0.305, 0.7295, 0.3018, 0.7137, 0.3184, 0.7136, 0.3018, 0.7137, 0.305, 0.7295, 0.2893, 0.7313, 0.2944, 0.7474, 0.2893, 0.7313, 0.305, 0.7295, 0.2893, 0.7313, 0.2876, 0.7166, 0.3018, 0.7137, 0.305, 0.7295, 0.3128, 0.7488, 0.2944, 0.7474, 0.3128, 0.7488, 0.305, 0.7295, 0.3255, 0.731, 0.3184, 0.7136, 0.3255, 0.731, 0.305, 0.7295, 0.3255, 0.731, 0.3333, 0.7504, 0.3128, 0.7488, 0.3439, 0.7354, 0.3362, 0.7163, 0.3537, 0.7216, 0.3362, 0.7163, 0.3439, 0.7354, 0.3255, 0.731, 0.3333, 0.7504, 0.3255, 0.731, 0.3439, 0.7354, 0.3255, 0.731, 0.3184, 0.7136, 0.3362, 0.7163, 0.3226, 0.7654, 0.3128, 0.7488, 0.3333, 0.7504, 0.3128, 0.7488, 0.3226, 0.7654, 0.3024, 0.7638, 0.3128, 0.7792, 0.3024, 0.7638, 0.3226, 0.7654, 0.3024, 0.7638, 0.2944, 0.7474, 0.3128, 0.7488, 0.2192, 0.895, 0.204, 0.896, 0.2027, 0.8822, 0.3689, 0.7187, 0.379, 0.7351, 0.3641, 0.7369, 0.3722, 0.7533, 0.3641, 0.7369, 0.379, 0.7351, 0.3641, 0.7369, 0.3537, 0.7216, 0.3689, 0.7187, 0.2192, 0.895, 0.2376, 0.8881, 0.2375, 0.9033, 0.2376, 0.8881, 0.2192, 0.895, 0.2192, 0.877, 0.2027, 0.8822, 0.2192, 0.877, 0.2192, 0.895, 0.2192, 0.877, 0.2376, 0.8691, 0.2376, 0.8881, 0.2222, 0.859, 0.2041, 0.8658, 0.208, 0.8481, 0.2041, 0.8658, 0.2222, 0.859, 0.2192, 0.877, 0.2376, 0.8691, 0.2192, 0.877, 0.2222, 0.859, 0.2192, 0.877, 0.2027, 0.8822, 0.2041, 0.8658, 0.253, 0.8777, 0.2376, 0.8881, 0.2376, 0.8691, 0.2376, 0.8881, 0.253, 0.8777, 0.253, 0.8954, 0.2672, 0.8841, 0.253, 0.8954, 0.253, 0.8777, 0.253, 0.8954, 0.2375, 0.9033, 0.2376, 0.8881, 0.6472, 0.8786, 0.6454, 0.8595, 0.6587, 0.8637, 0.4718, 0.7384, 0.4605, 0.7199, 0.475, 0.7235, 0.6454, 0.8948, 0.6472, 0.8786, 0.6587, 0.8821, 0.4605, 0.7199, 0.4718, 0.7384, 0.4567, 0.7351, 0.6472, 0.8786, 0.6454, 0.8948, 0.6298, 0.8917, 0.6298, 0.8917, 0.6298, 0.8731, 0.6472, 0.8786, 0.6454, 0.8595, 0.6472, 0.8786, 0.6298, 0.8731, 0.6298, 0.8731, 0.6298, 0.8917, 0.6124, 0.8843, 0.6124, 0.8673, 0.6123, 0.8488, 0.6295, 0.8544, 0.6295, 0.8544, 0.6298, 0.8731, 0.6124, 0.8673, 0.6124, 0.8843, 0.6124, 0.8673, 0.6298, 0.8731, 0.6298, 0.8731, 0.6295, 0.8544, 0.6454, 0.8595, 0.6124, 0.8985, 0.6124, 0.8843, 0.6298, 0.8917, 0.1897, 0.8305, 0.2042, 0.8306, 0.1929, 0.8482, 0.208, 0.8481, 0.1929, 0.8482, 0.2042, 0.8306, 0.2042, 0.8306, 0.1897, 0.8305, 0.2029, 0.8145, 0.651, 0.8238, 0.6325, 0.8198, 0.6406, 0.8079, 0.6406, 0.8079, 0.6578, 0.8134, 0.651, 0.8238, 0.462, 0.7716, 0.4752, 0.7783, 0.4607, 0.7886, 0.2714, 0.7, 0.2825, 0.7175, 0.2675, 0.7111, 0.4752, 0.7783, 0.462, 0.7716, 0.4751, 0.7574, 0.6577, 0.8447, 0.6404, 0.8392, 0.651, 0.8238, 0.6325, 0.8198, 0.651, 0.8238, 0.6404, 0.8392, 0.6404, 0.8392, 0.6577, 0.8447, 0.6454, 0.8595, 0.6295, 0.8544, 0.6123, 0.8488, 0.6228, 0.8337, 0.6228, 0.8337, 0.6404, 0.8392, 0.6295, 0.8544, 0.6454, 0.8595, 0.6295, 0.8544, 0.6404, 0.8392, 0.6404, 0.8392, 0.6228, 0.8337, 0.6325, 0.8198, 0.6587, 0.8637, 0.6454, 0.8595, 0.6577, 0.8447, 0.4751, 0.7574, 0.4606, 0.7534, 0.4718, 0.7384, 0.4567, 0.7351, 0.4718, 0.7384, 0.4606, 0.7534, 0.4606, 0.7534, 0.4751, 0.7574, 0.462, 0.7716, 0.6011, 0.8032, 0.5915, 0.82, 0.5831, 0.8083, 0.2823, 0.7763, 0.2712, 0.765, 0.2856, 0.7578, 0.2726, 0.7465, 0.2856, 0.7578, 0.2712, 0.765, 0.2712, 0.765, 0.2823, 0.7763, 0.2672, 0.7822, 0.2856, 0.7578, 0.2726, 0.7465, 0.2857, 0.7358, 0.6226, 0.8031, 0.612, 0.8184, 0.6011, 0.8032, 0.5915, 0.82, 0.6011, 0.8032, 0.612, 0.8184, 0.612, 0.8184, 0.6226, 0.8031, 0.6325, 0.8198, 0.6228, 0.8337, 0.6123, 0.8488, 0.6015, 0.8339, 0.6015, 0.8339, 0.612, 0.8184, 0.6228, 0.8337, 0.6325, 0.8198, 0.6228, 0.8337, 0.612, 0.8184, 0.612, 0.8184, 0.6015, 0.8339, 0.5915, 0.82, 0.6406, 0.8079, 0.6325, 0.8198, 0.6226, 0.8031, 0.2857, 0.7358, 0.2713, 0.728, 0.2825, 0.7175, 0.2675, 0.7111, 0.2825, 0.7175, 0.2713, 0.728, 0.2713, 0.728, 0.2857, 0.7358, 0.2726, 0.7465, 0.5664, 0.8453, 0.5791, 0.8599, 0.5656, 0.8643, 0.3517, 0.706, 0.3362, 0.7163, 0.3333, 0.7013, 0.3184, 0.7136, 0.3333, 0.7013, 0.3362, 0.7163, 0.3362, 0.7163, 0.3517, 0.706, 0.3537, 0.7216, 0.3333, 0.7013, 0.3184, 0.7136, 0.3129, 0.6997, 0.573, 0.8243, 0.5839, 0.8395, 0.5664, 0.8453, 0.5791, 0.8599, 0.5664, 0.8453, 0.5839, 0.8395, 0.5839, 0.8395, 0.573, 0.8243, 0.5915, 0.82, 0.6015, 0.8339, 0.6123, 0.8488, 0.595, 0.8546, 0.595, 0.8546, 0.5839, 0.8395, 0.6015, 0.8339, 0.5915, 0.82, 0.6015, 0.8339, 0.5839, 0.8395, 0.5839, 0.8395, 0.595, 0.8546, 0.5791, 0.8599, 0.5831, 0.8083, 0.5915, 0.82, 0.573, 0.8243, 0.573, 0.8243, 0.5657, 0.814, 0.5831, 0.8083, 0.2672, 0.7822, 0.2823, 0.7763, 0.2711, 0.7939, 0.3018, 0.7137, 0.3129, 0.6997, 0.3184, 0.7136, 0.5949, 0.8919, 0.6124, 0.8843, 0.6124, 0.8985, 0.1929, 0.8482, 0.2041, 0.8658, 0.1896, 0.8661, 0.2027, 0.8822, 0.1896, 0.8661, 0.2041, 0.8658, 0.2041, 0.8658, 0.1929, 0.8482, 0.208, 0.8481, 0.5949, 0.8919, 0.5791, 0.8952, 0.5774, 0.8791, 0.5774, 0.8791, 0.5949, 0.8733, 0.5949, 0.8919, 0.6124, 0.8843, 0.5949, 0.8919, 0.5949, 0.8733, 0.5949, 0.8733, 0.5774, 0.8791, 0.5791, 0.8599, 0.595, 0.8546, 0.6123, 0.8488, 0.6124, 0.8673, 0.6124, 0.8673, 0.5949, 0.8733, 0.595, 0.8546, 0.5791, 0.8599, 0.595, 0.8546, 0.5949, 0.8733, 0.5949, 0.8733, 0.6124, 0.8673, 0.6124, 0.8843, 0.5656, 0.8643, 0.5791, 0.8599, 0.5774, 0.8791, 0.3664, 0.7037, 0.3689, 0.7187, 0.3517, 0.706, 0.3537, 0.7216, 0.3517, 0.706, 0.3689, 0.7187, 0.5656, 0.8826, 0.5774, 0.8791, 0.5791, 0.8952, 0.6819, 0.9073, 0.7123, 0.9072, 0.7359, 0.9859, 0.6587, 0.9861, 0.814, 0.6429, 0.8142, 0.5642, 0.8913, 0.5644, 0.8911, 0.6432, 0.09502, 0.3516, 0.09526, 0.4303, 0.0181, 0.4305, 0.0176, 0.352, 0.8371, 0.9647, 0.814, 0.8859, 0.8911, 0.8861, 0.8675, 0.9648, 0.6589, 0.3211, 0.6594, 0.2426, 0.7366, 0.2428, 0.7363, 0.3215, 0.7366, 0.2428, 0.6594, 0.2426, 0.6746, 0.0, 0.7224, 0.0001449, 0.8911, 0.8861, 0.814, 0.8859, 0.8294, 0.6432, 0.8771, 0.6433, 0.0181, 0.4305, 0.09526, 0.4303, 0.08113, 0.673, 0.03336, 0.6731, 0.8913, 0.5644, 0.8142, 0.5642, 0.8296, 0.3215, 0.8774, 0.3217, 0.8297, 0.0952, 0.8775, 0.09535, 0.8773, 0.1441, 0.8296, 0.1439, 0.923, 0.0, 0.9708, 0.0001496, 0.9706, 0.0489, 0.9229, 0.04875, 0.814, 0.5644, 0.7368, 0.5642, 0.7522, 0.3215, 0.8, 0.3217, 0.09576, 0.4305, 0.1729, 0.4303, 0.1588, 0.673, 0.111, 0.6731, 0.8137, 0.8861, 0.7366, 0.8859, 0.752, 0.6432, 0.7997, 0.6433, 0.7366, 0.5921, 0.6594, 0.5919, 0.6746, 0.3493, 0.7224, 0.3495, 0.6589, 0.6704, 0.6594, 0.5919, 0.7366, 0.5921, 0.7363, 0.6709, 0.7597, 0.9647, 0.7366, 0.8859, 0.8137, 0.8861, 0.7901, 0.9648, 0.1727, 0.3516, 0.1729, 0.4303, 0.09576, 0.4305, 0.09526, 0.352, 0.7366, 0.6429, 0.7368, 0.5642, 0.814, 0.5644, 0.8137, 0.6432, 0.02507, 0.9211, 0.05555, 0.921, 0.07913, 0.9997, 0.001963, 0.9999, 0.9683, 0.6703, 0.992, 0.6703, 0.9918, 0.7473, 0.9681, 0.7472, 0.9919, 0.8243, 0.9682, 0.8243, 0.968, 0.7474, 0.9917, 0.7473, 0.9471, 0.07547, 0.9707, 0.07554, 0.9705, 0.1525, 0.9468, 0.1524, 0.9231, 0.07547, 0.9468, 0.07555, 0.9465, 0.1525, 0.9229, 0.1524, 0.6827, 0.3458, 0.6826, 0.3216, 0.7063, 0.3215, 0.7064, 0.3457])
me_cube.materials.append(mat_material)
me_cube.use_remesh_preserve_volume = False
me_cube.use_remesh_preserve_attributes = False
me_cube.use_mirror_vertex_groups = False
me_cube.update()

# ---- objects
ob_cube = bpy.data.objects.new('Cube', me_cube)
ob_lamp = bpy.data.objects.new('Lamp', light_spot)
ob_camera = bpy.data.objects.new('Camera', cam_camera)

# ---- transforms, parenting, visibility, modifiers, constraints
ob_cube.location = (0.0, 0.0, 0.0)
ob_cube.lock_rotations_4d = False
ob_cube.empty_display_type = 'ARROWS'
ob_cube.color = (0.0, 0.0, 0.0, 1.0)
ob_cube.lineart.crease_threshold = 0.0
ob_lamp.location = (4.076, -18.47, 16.88)
ob_lamp.rotation_euler = (0.6503, 0.05522, 1.866)
ob_lamp.lock_rotations_4d = False
ob_lamp.empty_display_type = 'ARROWS'
ob_lamp.color = (0.0, 0.0, 0.0, 0.0)
ob_lamp.lineart.crease_threshold = 0.0
ob_camera.location = (-0.8206, -26.68, 18.42)
ob_camera.rotation_euler = (1.137, 0.1353, 0.01769)
ob_camera.lock_rotations_4d = False
ob_camera.empty_display_type = 'ARROWS'
ob_camera.color = (0.0, 0.0, 0.0, 0.0)
ob_camera.display_type = 'WIRE'
ob_camera.lineart.crease_threshold = 0.0

# ---- collection membership
col_collection_1.objects.link(ob_cube)
col_collection_1.objects.link(ob_lamp)
col_collection_1.objects.link(ob_camera)

# ---- scene / render settings (as saved in the file)
scene.camera = ob_camera
scene.frame_start = 1; scene.frame_end = 250; scene.frame_set(1)
scene.render.engine = 'BLENDER_EEVEE_NEXT'
scene.render.image_settings.file_format = 'JPEG'
scene.render.image_settings.color_mode = 'RGB'
scene.render.image_settings.compression = 90
scene.render.resolution_x = 800
scene.render.resolution_y = 600
scene.render.pixel_aspect_x = 100.0
scene.render.pixel_aspect_y = 100.0
scene.render.fps = 25
scene.render.dither_intensity = 0.0
scene.render.use_compositing = False
scene.render.use_sequencer = False
scene.render.bake_margin = 2
scene.render.bake_bias = 0.0
scene.render.use_stamp_time = False
scene.render.use_stamp_date = False
scene.render.use_stamp_frame = False
scene.render.use_stamp_camera = False
scene.render.use_stamp_scene = False
scene.render.use_stamp_filename = False
scene.render.use_stamp_render_time = False
scene.render.stamp_font_size = 0
scene.cycles.use_denoising = False
scene.cycles.samples = 10
scene.cycles.sampling_pattern = 'TABULATED_SOBOL'
scene.cycles.light_sampling_threshold = 0.0
scene.cycles.use_adaptive_sampling = False
scene.cycles.use_light_tree = False
scene.cycles.blur_glossy = 0.0
scene.cycles.volume_bounces = 1
scene.cycles.pixel_filter_type = 'GAUSSIAN'
scene.cycles.sample_clamp_indirect = 0.0
scene.view_settings.view_transform = 'Raw'
bpy.context.view_layer.update()
